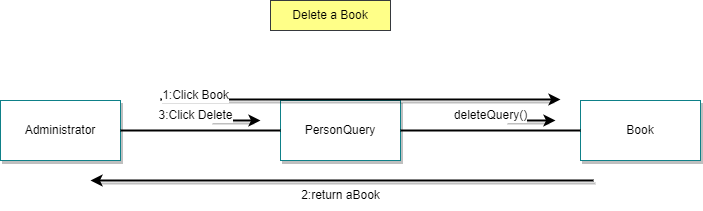

The diagram above was exported from draw.io. Its source (the exported page's mxGraphModel, read from the mxfile embedded in the PNG):
<mxGraphModel dx="902" dy="484" grid="1" gridSize="10" guides="1" tooltips="1" connect="1" arrows="1" fold="1" page="1" pageScale="1" pageWidth="850" pageHeight="1100" math="0" shadow="0">
  <root>
    <mxCell id="0" />
    <mxCell id="1" parent="0" />
    <mxCell id="8FV2dluMbI49noJ8_tvN-1" value="&lt;font color=&quot;#000000&quot;&gt;Administrator&lt;/font&gt;" style="rounded=0;whiteSpace=wrap;html=1;fillColor=#FFFFFF;strokeColor=#0e8088;shadow=1;" vertex="1" parent="1">
      <mxGeometry x="80" y="120" width="120" height="60" as="geometry" />
    </mxCell>
    <mxCell id="8FV2dluMbI49noJ8_tvN-3" value="&lt;font color=&quot;#000000&quot;&gt;PersonQuery&lt;/font&gt;" style="rounded=0;whiteSpace=wrap;html=1;fillColor=#FFFFFF;strokeColor=#0e8088;shadow=1;" vertex="1" parent="1">
      <mxGeometry x="360" y="120" width="120" height="60" as="geometry" />
    </mxCell>
    <mxCell id="8FV2dluMbI49noJ8_tvN-4" value="&lt;font color=&quot;#000000&quot;&gt;Book&lt;/font&gt;" style="rounded=0;whiteSpace=wrap;html=1;fillColor=#FFFFFF;strokeColor=#0e8088;shadow=1;" vertex="1" parent="1">
      <mxGeometry x="660" y="120" width="120" height="60" as="geometry" />
    </mxCell>
    <mxCell id="8FV2dluMbI49noJ8_tvN-6" value="" style="endArrow=none;html=1;rounded=0;strokeColor=#000000;strokeWidth=2;" edge="1" parent="1" source="8FV2dluMbI49noJ8_tvN-1" target="8FV2dluMbI49noJ8_tvN-3">
      <mxGeometry width="50" height="50" relative="1" as="geometry">
        <mxPoint x="400" y="260" as="sourcePoint" />
        <mxPoint x="450" y="210" as="targetPoint" />
      </mxGeometry>
    </mxCell>
    <mxCell id="8FV2dluMbI49noJ8_tvN-8" value="" style="endArrow=none;html=1;rounded=0;strokeColor=#000000;strokeWidth=2;" edge="1" parent="1" source="8FV2dluMbI49noJ8_tvN-3" target="8FV2dluMbI49noJ8_tvN-4">
      <mxGeometry width="50" height="50" relative="1" as="geometry">
        <mxPoint x="480" y="149.5" as="sourcePoint" />
        <mxPoint x="640" y="149.5" as="targetPoint" />
      </mxGeometry>
    </mxCell>
    <mxCell id="8FV2dluMbI49noJ8_tvN-29" value="" style="endArrow=classic;html=1;rounded=0;strokeColor=#000000;shadow=1;strokeWidth=2;" edge="1" parent="1">
      <mxGeometry width="50" height="50" relative="1" as="geometry">
        <mxPoint x="240" y="119" as="sourcePoint" />
        <mxPoint x="640" y="119" as="targetPoint" />
      </mxGeometry>
    </mxCell>
    <mxCell id="8FV2dluMbI49noJ8_tvN-33" value="&lt;font color=&quot;#000000&quot;&gt;1:Click Book&lt;br&gt;&lt;/font&gt;" style="text;html=1;align=center;verticalAlign=middle;resizable=0;points=[];autosize=1;strokeColor=none;fillColor=none;labelBackgroundColor=#FFFFFF;" vertex="1" parent="1">
      <mxGeometry x="230" y="100" width="90" height="30" as="geometry" />
    </mxCell>
    <mxCell id="8FV2dluMbI49noJ8_tvN-35" value="&lt;font color=&quot;#000000&quot;&gt;Delete a Book&lt;/font&gt;" style="rounded=0;whiteSpace=wrap;html=1;fillColor=#ffff88;strokeColor=#36393d;" vertex="1" parent="1">
      <mxGeometry x="350" y="20" width="120" height="30" as="geometry" />
    </mxCell>
    <mxCell id="8FV2dluMbI49noJ8_tvN-66" value="" style="endArrow=classic;html=1;rounded=0;strokeColor=#000000;shadow=1;strokeWidth=2;" edge="1" parent="1">
      <mxGeometry width="50" height="50" relative="1" as="geometry">
        <mxPoint x="290" y="140" as="sourcePoint" />
        <mxPoint x="340" y="140" as="targetPoint" />
      </mxGeometry>
    </mxCell>
    <mxCell id="8FV2dluMbI49noJ8_tvN-65" value="&lt;font color=&quot;#000000&quot;&gt;3:Click Delete&lt;br&gt;&lt;/font&gt;" style="text;html=1;align=center;verticalAlign=middle;resizable=0;points=[];autosize=1;strokeColor=none;fillColor=none;labelBackgroundColor=#FFFFFF;" vertex="1" parent="1">
      <mxGeometry x="225" y="120" width="100" height="30" as="geometry" />
    </mxCell>
    <mxCell id="8FV2dluMbI49noJ8_tvN-68" value="" style="endArrow=classic;html=1;rounded=0;strokeColor=#000000;shadow=1;strokeWidth=2;" edge="1" parent="1">
      <mxGeometry width="50" height="50" relative="1" as="geometry">
        <mxPoint x="585" y="140" as="sourcePoint" />
        <mxPoint x="635" y="140" as="targetPoint" />
      </mxGeometry>
    </mxCell>
    <mxCell id="8FV2dluMbI49noJ8_tvN-67" value="&lt;font color=&quot;#000000&quot;&gt;deleteQuery()&lt;br&gt;&lt;/font&gt;" style="text;html=1;align=center;verticalAlign=middle;resizable=0;points=[];autosize=1;strokeColor=none;fillColor=none;labelBackgroundColor=#FFFFFF;" vertex="1" parent="1">
      <mxGeometry x="520" y="120" width="100" height="30" as="geometry" />
    </mxCell>
    <mxCell id="8FV2dluMbI49noJ8_tvN-69" value="" style="endArrow=classic;html=1;rounded=0;strokeColor=#000000;shadow=1;strokeWidth=2;" edge="1" parent="1">
      <mxGeometry width="50" height="50" relative="1" as="geometry">
        <mxPoint x="673" y="200" as="sourcePoint" />
        <mxPoint x="170" y="200" as="targetPoint" />
      </mxGeometry>
    </mxCell>
    <mxCell id="8FV2dluMbI49noJ8_tvN-70" value="&lt;font color=&quot;#000000&quot;&gt;2:return aBook&lt;br&gt;&lt;/font&gt;" style="text;html=1;align=center;verticalAlign=middle;resizable=0;points=[];autosize=1;strokeColor=none;fillColor=none;labelBackgroundColor=#FFFFFF;" vertex="1" parent="1">
      <mxGeometry x="370" y="200" width="100" height="30" as="geometry" />
    </mxCell>
  </root>
</mxGraphModel>